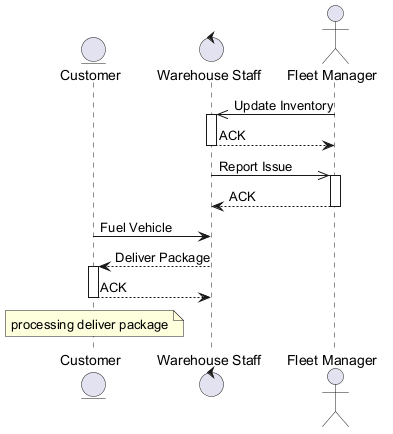

The diagram above was rendered by PlantUML. Its source (embedded in the PNG):
@startuml

entity "Customer" as C
control "Warehouse Staff" as WS
actor "Fleet Manager" as FM
FM ->> WS : Update Inventory
activate WS
WS --> FM : ACK
deactivate WS
WS ->> FM : Report Issue
activate FM
FM --> WS : ACK
deactivate FM
C -> WS : Fuel Vehicle
WS --> C : Deliver Package
activate C
C --> WS : ACK
deactivate C
note over C : processing deliver package
@enduml